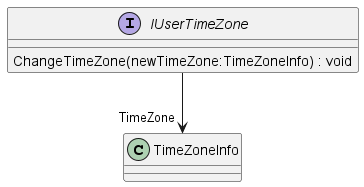

The diagram above was rendered by PlantUML. Its source (embedded in the PNG):
@startuml
interface IUserTimeZone {
    ChangeTimeZone(newTimeZone:TimeZoneInfo) : void
}
IUserTimeZone --> "TimeZone" TimeZoneInfo
@enduml